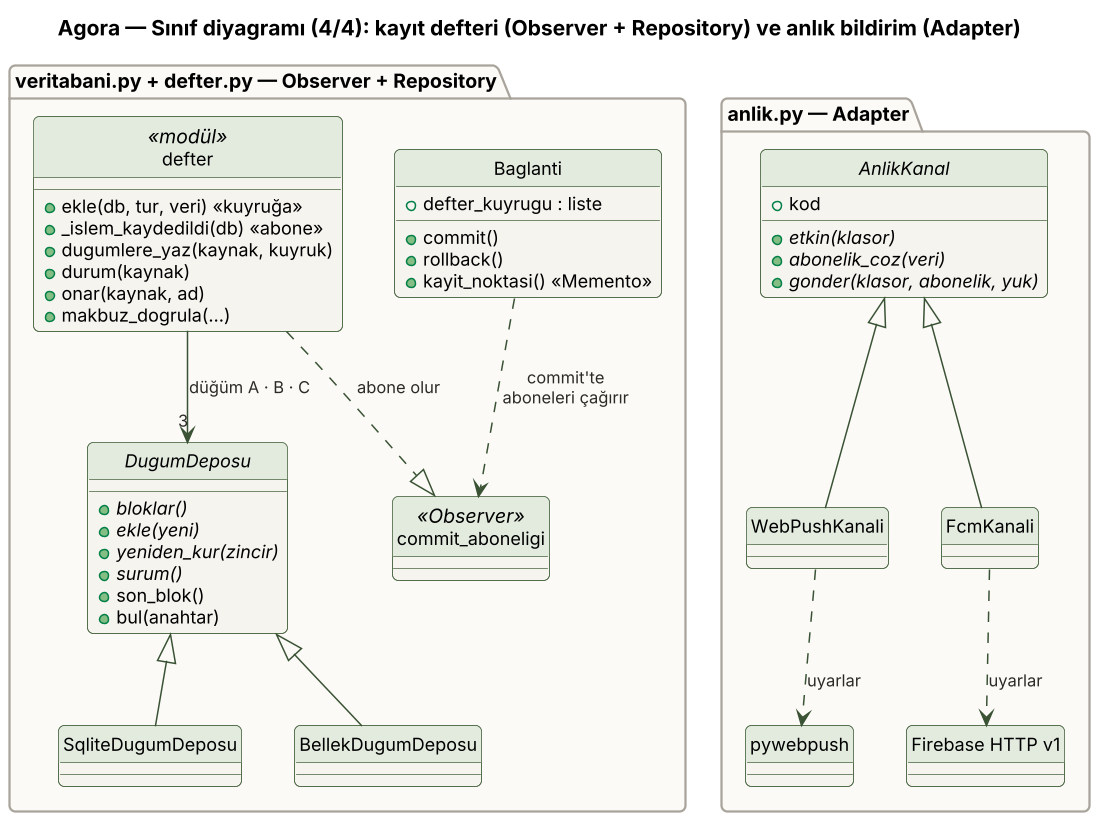

The diagram above was rendered by PlantUML. Its source (embedded in the PNG):
@startuml 02d_sinif_defter_ve_bildirim
skinparamlocked dpi 144
!include _stil.iuml
title Agora — Sınıf diyagramı (4/4): kayıt defteri (Observer + Repository) ve anlık bildirim (Adapter)
skinparam nodesep 35
skinparam ranksep 45

package "veritabani.py + defter.py — Observer + Repository" {
  class Baglanti {
    + defter_kuyrugu : liste
    + commit()
    + rollback()
    + kayit_noktasi() «Memento»
  }
  class "commit_aboneligi" as abone <<Observer>>
  Baglanti ..> abone : commit'te\naboneleri çağırır
  class "defter" as defter <<modül>> {
    + ekle(db, tur, veri) «kuyruğa»
    + _islem_kaydedildi(db) «abone»
    + dugumlere_yaz(kaynak, kuyruk)
    + durum(kaynak)
    + onar(kaynak, ad)
    + makbuz_dogrula(...)
  }
  defter ..|> abone : abone olur
  abstract class DugumDeposu {
    + {abstract} bloklar()
    + {abstract} ekle(yeni)
    + {abstract} yeniden_kur(zincir)
    + {abstract} surum()
    + son_blok()
    + bul(anahtar)
  }
  DugumDeposu <|-- SqliteDugumDeposu
  DugumDeposu <|-- BellekDugumDeposu
  defter --> "3" DugumDeposu : düğüm A · B · C
}

package "anlik.py — Adapter" {
  abstract class AnlikKanal {
    + kod
    + {abstract} etkin(klasor)
    + {abstract} abonelik_coz(veri)
    + {abstract} gonder(klasor, abonelik, yuk)
  }
  AnlikKanal <|-- WebPushKanali
  AnlikKanal <|-- FcmKanali
  WebPushKanali ..> "pywebpush" : uyarlar
  FcmKanali ..> "Firebase HTTP v1" : uyarlar
}
@enduml